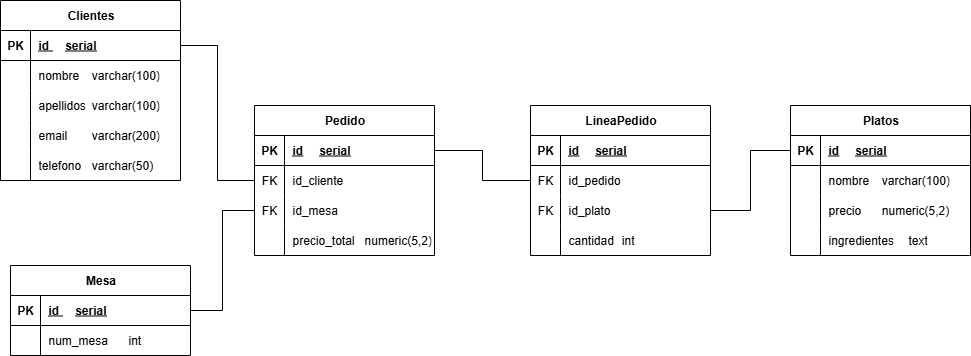

The diagram above was exported from draw.io. Its source (the exported page's mxGraphModel, read from the mxfile embedded in the PNG):
<mxGraphModel dx="1042" dy="626" grid="1" gridSize="10" guides="1" tooltips="1" connect="1" arrows="1" fold="1" page="1" pageScale="1" pageWidth="827" pageHeight="1169" math="0" shadow="0">
  <root>
    <mxCell id="0" />
    <mxCell id="1" parent="0" />
    <mxCell id="b5YtmbN9NGMIElfy3QRM-1" value="Clientes" style="shape=table;startSize=30;container=1;collapsible=1;childLayout=tableLayout;fixedRows=1;rowLines=0;fontStyle=1;align=center;resizeLast=1;html=1;" parent="1" vertex="1">
      <mxGeometry x="50" y="45" width="180" height="180" as="geometry" />
    </mxCell>
    <mxCell id="b5YtmbN9NGMIElfy3QRM-2" value="" style="shape=tableRow;horizontal=0;startSize=0;swimlaneHead=0;swimlaneBody=0;fillColor=none;collapsible=0;dropTarget=0;points=[[0,0.5],[1,0.5]];portConstraint=eastwest;top=0;left=0;right=0;bottom=1;" parent="b5YtmbN9NGMIElfy3QRM-1" vertex="1">
      <mxGeometry y="30" width="180" height="30" as="geometry" />
    </mxCell>
    <mxCell id="b5YtmbN9NGMIElfy3QRM-3" value="PK" style="shape=partialRectangle;connectable=0;fillColor=none;top=0;left=0;bottom=0;right=0;fontStyle=1;overflow=hidden;whiteSpace=wrap;html=1;" parent="b5YtmbN9NGMIElfy3QRM-2" vertex="1">
      <mxGeometry width="30" height="30" as="geometry">
        <mxRectangle width="30" height="30" as="alternateBounds" />
      </mxGeometry>
    </mxCell>
    <mxCell id="b5YtmbN9NGMIElfy3QRM-4" value="id &lt;span style=&quot;white-space: pre;&quot;&gt;&#09;&lt;/span&gt;serial" style="shape=partialRectangle;connectable=0;fillColor=none;top=0;left=0;bottom=0;right=0;align=left;spacingLeft=6;fontStyle=5;overflow=hidden;whiteSpace=wrap;html=1;" parent="b5YtmbN9NGMIElfy3QRM-2" vertex="1">
      <mxGeometry x="30" width="150" height="30" as="geometry">
        <mxRectangle width="150" height="30" as="alternateBounds" />
      </mxGeometry>
    </mxCell>
    <mxCell id="BdsoOE9mLossGswLzFAO-4" value="" style="shape=tableRow;horizontal=0;startSize=0;swimlaneHead=0;swimlaneBody=0;fillColor=none;collapsible=0;dropTarget=0;points=[[0,0.5],[1,0.5]];portConstraint=eastwest;top=0;left=0;right=0;bottom=0;" parent="b5YtmbN9NGMIElfy3QRM-1" vertex="1">
      <mxGeometry y="60" width="180" height="30" as="geometry" />
    </mxCell>
    <mxCell id="BdsoOE9mLossGswLzFAO-5" value="" style="shape=partialRectangle;connectable=0;fillColor=none;top=0;left=0;bottom=0;right=0;editable=1;overflow=hidden;whiteSpace=wrap;html=1;" parent="BdsoOE9mLossGswLzFAO-4" vertex="1">
      <mxGeometry width="30" height="30" as="geometry">
        <mxRectangle width="30" height="30" as="alternateBounds" />
      </mxGeometry>
    </mxCell>
    <mxCell id="BdsoOE9mLossGswLzFAO-6" value="nombre&lt;span style=&quot;white-space: pre;&quot;&gt;&#09;&lt;/span&gt;&lt;span style=&quot;white-space: pre;&quot;&gt;varchar(100)&lt;/span&gt;" style="shape=partialRectangle;connectable=0;fillColor=none;top=0;left=0;bottom=0;right=0;align=left;spacingLeft=6;overflow=hidden;whiteSpace=wrap;html=1;" parent="BdsoOE9mLossGswLzFAO-4" vertex="1">
      <mxGeometry x="30" width="150" height="30" as="geometry">
        <mxRectangle width="150" height="30" as="alternateBounds" />
      </mxGeometry>
    </mxCell>
    <mxCell id="BdsoOE9mLossGswLzFAO-7" value="" style="shape=tableRow;horizontal=0;startSize=0;swimlaneHead=0;swimlaneBody=0;fillColor=none;collapsible=0;dropTarget=0;points=[[0,0.5],[1,0.5]];portConstraint=eastwest;top=0;left=0;right=0;bottom=0;" parent="b5YtmbN9NGMIElfy3QRM-1" vertex="1">
      <mxGeometry y="90" width="180" height="30" as="geometry" />
    </mxCell>
    <mxCell id="BdsoOE9mLossGswLzFAO-8" value="" style="shape=partialRectangle;connectable=0;fillColor=none;top=0;left=0;bottom=0;right=0;editable=1;overflow=hidden;whiteSpace=wrap;html=1;" parent="BdsoOE9mLossGswLzFAO-7" vertex="1">
      <mxGeometry width="30" height="30" as="geometry">
        <mxRectangle width="30" height="30" as="alternateBounds" />
      </mxGeometry>
    </mxCell>
    <mxCell id="BdsoOE9mLossGswLzFAO-9" value="apellidos&lt;span style=&quot;white-space: pre;&quot;&gt;&#09;&lt;/span&gt;&lt;span style=&quot;white-space: pre;&quot;&gt;varchar(100)&lt;/span&gt;" style="shape=partialRectangle;connectable=0;fillColor=none;top=0;left=0;bottom=0;right=0;align=left;spacingLeft=6;overflow=hidden;whiteSpace=wrap;html=1;" parent="BdsoOE9mLossGswLzFAO-7" vertex="1">
      <mxGeometry x="30" width="150" height="30" as="geometry">
        <mxRectangle width="150" height="30" as="alternateBounds" />
      </mxGeometry>
    </mxCell>
    <mxCell id="BdsoOE9mLossGswLzFAO-71" value="" style="shape=tableRow;horizontal=0;startSize=0;swimlaneHead=0;swimlaneBody=0;fillColor=none;collapsible=0;dropTarget=0;points=[[0,0.5],[1,0.5]];portConstraint=eastwest;top=0;left=0;right=0;bottom=0;" parent="b5YtmbN9NGMIElfy3QRM-1" vertex="1">
      <mxGeometry y="120" width="180" height="30" as="geometry" />
    </mxCell>
    <mxCell id="BdsoOE9mLossGswLzFAO-72" value="" style="shape=partialRectangle;connectable=0;fillColor=none;top=0;left=0;bottom=0;right=0;editable=1;overflow=hidden;whiteSpace=wrap;html=1;" parent="BdsoOE9mLossGswLzFAO-71" vertex="1">
      <mxGeometry width="30" height="30" as="geometry">
        <mxRectangle width="30" height="30" as="alternateBounds" />
      </mxGeometry>
    </mxCell>
    <mxCell id="BdsoOE9mLossGswLzFAO-73" value="email&lt;span style=&quot;white-space: pre;&quot;&gt;&#09;&lt;/span&gt;&lt;span style=&quot;white-space: pre;&quot;&gt;varchar(200)&lt;/span&gt;" style="shape=partialRectangle;connectable=0;fillColor=none;top=0;left=0;bottom=0;right=0;align=left;spacingLeft=6;overflow=hidden;whiteSpace=wrap;html=1;" parent="BdsoOE9mLossGswLzFAO-71" vertex="1">
      <mxGeometry x="30" width="150" height="30" as="geometry">
        <mxRectangle width="150" height="30" as="alternateBounds" />
      </mxGeometry>
    </mxCell>
    <mxCell id="b5YtmbN9NGMIElfy3QRM-5" value="" style="shape=tableRow;horizontal=0;startSize=0;swimlaneHead=0;swimlaneBody=0;fillColor=none;collapsible=0;dropTarget=0;points=[[0,0.5],[1,0.5]];portConstraint=eastwest;top=0;left=0;right=0;bottom=0;" parent="b5YtmbN9NGMIElfy3QRM-1" vertex="1">
      <mxGeometry y="150" width="180" height="30" as="geometry" />
    </mxCell>
    <mxCell id="b5YtmbN9NGMIElfy3QRM-6" value="" style="shape=partialRectangle;connectable=0;fillColor=none;top=0;left=0;bottom=0;right=0;editable=1;overflow=hidden;whiteSpace=wrap;html=1;" parent="b5YtmbN9NGMIElfy3QRM-5" vertex="1">
      <mxGeometry width="30" height="30" as="geometry">
        <mxRectangle width="30" height="30" as="alternateBounds" />
      </mxGeometry>
    </mxCell>
    <mxCell id="b5YtmbN9NGMIElfy3QRM-7" value="telefono&lt;span style=&quot;white-space: pre;&quot;&gt;&#09;&lt;/span&gt;&lt;span style=&quot;white-space: pre;&quot;&gt;varchar(50)&lt;/span&gt;" style="shape=partialRectangle;connectable=0;fillColor=none;top=0;left=0;bottom=0;right=0;align=left;spacingLeft=6;overflow=hidden;whiteSpace=wrap;html=1;" parent="b5YtmbN9NGMIElfy3QRM-5" vertex="1">
      <mxGeometry x="30" width="150" height="30" as="geometry">
        <mxRectangle width="150" height="30" as="alternateBounds" />
      </mxGeometry>
    </mxCell>
    <mxCell id="b5YtmbN9NGMIElfy3QRM-14" value="Pedido" style="shape=table;startSize=30;container=1;collapsible=1;childLayout=tableLayout;fixedRows=1;rowLines=0;fontStyle=1;align=center;resizeLast=1;html=1;" parent="1" vertex="1">
      <mxGeometry x="304" y="150" width="180" height="150" as="geometry" />
    </mxCell>
    <mxCell id="b5YtmbN9NGMIElfy3QRM-15" value="" style="shape=tableRow;horizontal=0;startSize=0;swimlaneHead=0;swimlaneBody=0;fillColor=none;collapsible=0;dropTarget=0;points=[[0,0.5],[1,0.5]];portConstraint=eastwest;top=0;left=0;right=0;bottom=1;" parent="b5YtmbN9NGMIElfy3QRM-14" vertex="1">
      <mxGeometry y="30" width="180" height="30" as="geometry" />
    </mxCell>
    <mxCell id="b5YtmbN9NGMIElfy3QRM-16" value="PK" style="shape=partialRectangle;connectable=0;fillColor=none;top=0;left=0;bottom=0;right=0;fontStyle=1;overflow=hidden;whiteSpace=wrap;html=1;" parent="b5YtmbN9NGMIElfy3QRM-15" vertex="1">
      <mxGeometry width="30" height="30" as="geometry">
        <mxRectangle width="30" height="30" as="alternateBounds" />
      </mxGeometry>
    </mxCell>
    <mxCell id="b5YtmbN9NGMIElfy3QRM-17" value="id&lt;span style=&quot;white-space: pre;&quot;&gt;&#09;&lt;/span&gt;serial" style="shape=partialRectangle;connectable=0;fillColor=none;top=0;left=0;bottom=0;right=0;align=left;spacingLeft=6;fontStyle=5;overflow=hidden;whiteSpace=wrap;html=1;" parent="b5YtmbN9NGMIElfy3QRM-15" vertex="1">
      <mxGeometry x="30" width="150" height="30" as="geometry">
        <mxRectangle width="150" height="30" as="alternateBounds" />
      </mxGeometry>
    </mxCell>
    <mxCell id="b5YtmbN9NGMIElfy3QRM-18" value="" style="shape=tableRow;horizontal=0;startSize=0;swimlaneHead=0;swimlaneBody=0;fillColor=none;collapsible=0;dropTarget=0;points=[[0,0.5],[1,0.5]];portConstraint=eastwest;top=0;left=0;right=0;bottom=0;" parent="b5YtmbN9NGMIElfy3QRM-14" vertex="1">
      <mxGeometry y="60" width="180" height="30" as="geometry" />
    </mxCell>
    <mxCell id="b5YtmbN9NGMIElfy3QRM-19" value="FK" style="shape=partialRectangle;connectable=0;fillColor=none;top=0;left=0;bottom=0;right=0;editable=1;overflow=hidden;whiteSpace=wrap;html=1;" parent="b5YtmbN9NGMIElfy3QRM-18" vertex="1">
      <mxGeometry width="30" height="30" as="geometry">
        <mxRectangle width="30" height="30" as="alternateBounds" />
      </mxGeometry>
    </mxCell>
    <mxCell id="b5YtmbN9NGMIElfy3QRM-20" value="id_cliente" style="shape=partialRectangle;connectable=0;fillColor=none;top=0;left=0;bottom=0;right=0;align=left;spacingLeft=6;overflow=hidden;whiteSpace=wrap;html=1;" parent="b5YtmbN9NGMIElfy3QRM-18" vertex="1">
      <mxGeometry x="30" width="150" height="30" as="geometry">
        <mxRectangle width="150" height="30" as="alternateBounds" />
      </mxGeometry>
    </mxCell>
    <mxCell id="b5YtmbN9NGMIElfy3QRM-21" value="" style="shape=tableRow;horizontal=0;startSize=0;swimlaneHead=0;swimlaneBody=0;fillColor=none;collapsible=0;dropTarget=0;points=[[0,0.5],[1,0.5]];portConstraint=eastwest;top=0;left=0;right=0;bottom=0;" parent="b5YtmbN9NGMIElfy3QRM-14" vertex="1">
      <mxGeometry y="90" width="180" height="30" as="geometry" />
    </mxCell>
    <mxCell id="b5YtmbN9NGMIElfy3QRM-22" value="FK" style="shape=partialRectangle;connectable=0;fillColor=none;top=0;left=0;bottom=0;right=0;editable=1;overflow=hidden;whiteSpace=wrap;html=1;" parent="b5YtmbN9NGMIElfy3QRM-21" vertex="1">
      <mxGeometry width="30" height="30" as="geometry">
        <mxRectangle width="30" height="30" as="alternateBounds" />
      </mxGeometry>
    </mxCell>
    <mxCell id="b5YtmbN9NGMIElfy3QRM-23" value="id_mesa" style="shape=partialRectangle;connectable=0;fillColor=none;top=0;left=0;bottom=0;right=0;align=left;spacingLeft=6;overflow=hidden;whiteSpace=wrap;html=1;" parent="b5YtmbN9NGMIElfy3QRM-21" vertex="1">
      <mxGeometry x="30" width="150" height="30" as="geometry">
        <mxRectangle width="150" height="30" as="alternateBounds" />
      </mxGeometry>
    </mxCell>
    <mxCell id="BdsoOE9mLossGswLzFAO-16" value="" style="shape=tableRow;horizontal=0;startSize=0;swimlaneHead=0;swimlaneBody=0;fillColor=none;collapsible=0;dropTarget=0;points=[[0,0.5],[1,0.5]];portConstraint=eastwest;top=0;left=0;right=0;bottom=0;" parent="b5YtmbN9NGMIElfy3QRM-14" vertex="1">
      <mxGeometry y="120" width="180" height="30" as="geometry" />
    </mxCell>
    <mxCell id="BdsoOE9mLossGswLzFAO-17" value="" style="shape=partialRectangle;connectable=0;fillColor=none;top=0;left=0;bottom=0;right=0;editable=1;overflow=hidden;whiteSpace=wrap;html=1;" parent="BdsoOE9mLossGswLzFAO-16" vertex="1">
      <mxGeometry width="30" height="30" as="geometry">
        <mxRectangle width="30" height="30" as="alternateBounds" />
      </mxGeometry>
    </mxCell>
    <mxCell id="BdsoOE9mLossGswLzFAO-18" value="&lt;div&gt;precio_total&amp;nbsp; &amp;nbsp;numeric(5,2)&lt;/div&gt;" style="shape=partialRectangle;connectable=0;fillColor=none;top=0;left=0;bottom=0;right=0;align=left;spacingLeft=6;overflow=hidden;whiteSpace=wrap;html=1;" parent="BdsoOE9mLossGswLzFAO-16" vertex="1">
      <mxGeometry x="30" width="150" height="30" as="geometry">
        <mxRectangle width="150" height="30" as="alternateBounds" />
      </mxGeometry>
    </mxCell>
    <mxCell id="b5YtmbN9NGMIElfy3QRM-27" style="edgeStyle=orthogonalEdgeStyle;rounded=0;orthogonalLoop=1;jettySize=auto;html=1;exitX=1;exitY=0.5;exitDx=0;exitDy=0;entryX=0;entryY=0.5;entryDx=0;entryDy=0;endArrow=none;endFill=0;" parent="1" source="b5YtmbN9NGMIElfy3QRM-2" target="b5YtmbN9NGMIElfy3QRM-14" edge="1">
      <mxGeometry relative="1" as="geometry" />
    </mxCell>
    <mxCell id="b5YtmbN9NGMIElfy3QRM-45" value="LineaPedido" style="shape=table;startSize=30;container=1;collapsible=1;childLayout=tableLayout;fixedRows=1;rowLines=0;fontStyle=1;align=center;resizeLast=1;html=1;" parent="1" vertex="1">
      <mxGeometry x="580" y="150" width="180" height="150" as="geometry" />
    </mxCell>
    <mxCell id="b5YtmbN9NGMIElfy3QRM-46" value="" style="shape=tableRow;horizontal=0;startSize=0;swimlaneHead=0;swimlaneBody=0;fillColor=none;collapsible=0;dropTarget=0;points=[[0,0.5],[1,0.5]];portConstraint=eastwest;top=0;left=0;right=0;bottom=1;" parent="b5YtmbN9NGMIElfy3QRM-45" vertex="1">
      <mxGeometry y="30" width="180" height="30" as="geometry" />
    </mxCell>
    <mxCell id="b5YtmbN9NGMIElfy3QRM-47" value="PK" style="shape=partialRectangle;connectable=0;fillColor=none;top=0;left=0;bottom=0;right=0;fontStyle=1;overflow=hidden;whiteSpace=wrap;html=1;" parent="b5YtmbN9NGMIElfy3QRM-46" vertex="1">
      <mxGeometry width="30" height="30" as="geometry">
        <mxRectangle width="30" height="30" as="alternateBounds" />
      </mxGeometry>
    </mxCell>
    <mxCell id="b5YtmbN9NGMIElfy3QRM-48" value="id&lt;span style=&quot;white-space: pre;&quot;&gt;&#09;&lt;/span&gt;serial" style="shape=partialRectangle;connectable=0;fillColor=none;top=0;left=0;bottom=0;right=0;align=left;spacingLeft=6;fontStyle=5;overflow=hidden;whiteSpace=wrap;html=1;" parent="b5YtmbN9NGMIElfy3QRM-46" vertex="1">
      <mxGeometry x="30" width="150" height="30" as="geometry">
        <mxRectangle width="150" height="30" as="alternateBounds" />
      </mxGeometry>
    </mxCell>
    <mxCell id="b5YtmbN9NGMIElfy3QRM-49" value="" style="shape=tableRow;horizontal=0;startSize=0;swimlaneHead=0;swimlaneBody=0;fillColor=none;collapsible=0;dropTarget=0;points=[[0,0.5],[1,0.5]];portConstraint=eastwest;top=0;left=0;right=0;bottom=0;" parent="b5YtmbN9NGMIElfy3QRM-45" vertex="1">
      <mxGeometry y="60" width="180" height="30" as="geometry" />
    </mxCell>
    <mxCell id="b5YtmbN9NGMIElfy3QRM-50" value="FK" style="shape=partialRectangle;connectable=0;fillColor=none;top=0;left=0;bottom=0;right=0;editable=1;overflow=hidden;whiteSpace=wrap;html=1;" parent="b5YtmbN9NGMIElfy3QRM-49" vertex="1">
      <mxGeometry width="30" height="30" as="geometry">
        <mxRectangle width="30" height="30" as="alternateBounds" />
      </mxGeometry>
    </mxCell>
    <mxCell id="b5YtmbN9NGMIElfy3QRM-51" value="id_pedido" style="shape=partialRectangle;connectable=0;fillColor=none;top=0;left=0;bottom=0;right=0;align=left;spacingLeft=6;overflow=hidden;whiteSpace=wrap;html=1;" parent="b5YtmbN9NGMIElfy3QRM-49" vertex="1">
      <mxGeometry x="30" width="150" height="30" as="geometry">
        <mxRectangle width="150" height="30" as="alternateBounds" />
      </mxGeometry>
    </mxCell>
    <mxCell id="b5YtmbN9NGMIElfy3QRM-52" value="" style="shape=tableRow;horizontal=0;startSize=0;swimlaneHead=0;swimlaneBody=0;fillColor=none;collapsible=0;dropTarget=0;points=[[0,0.5],[1,0.5]];portConstraint=eastwest;top=0;left=0;right=0;bottom=0;" parent="b5YtmbN9NGMIElfy3QRM-45" vertex="1">
      <mxGeometry y="90" width="180" height="30" as="geometry" />
    </mxCell>
    <mxCell id="b5YtmbN9NGMIElfy3QRM-53" value="FK" style="shape=partialRectangle;connectable=0;fillColor=none;top=0;left=0;bottom=0;right=0;editable=1;overflow=hidden;whiteSpace=wrap;html=1;" parent="b5YtmbN9NGMIElfy3QRM-52" vertex="1">
      <mxGeometry width="30" height="30" as="geometry">
        <mxRectangle width="30" height="30" as="alternateBounds" />
      </mxGeometry>
    </mxCell>
    <mxCell id="b5YtmbN9NGMIElfy3QRM-54" value="id_plato" style="shape=partialRectangle;connectable=0;fillColor=none;top=0;left=0;bottom=0;right=0;align=left;spacingLeft=6;overflow=hidden;whiteSpace=wrap;html=1;" parent="b5YtmbN9NGMIElfy3QRM-52" vertex="1">
      <mxGeometry x="30" width="150" height="30" as="geometry">
        <mxRectangle width="150" height="30" as="alternateBounds" />
      </mxGeometry>
    </mxCell>
    <mxCell id="b5YtmbN9NGMIElfy3QRM-55" value="" style="shape=tableRow;horizontal=0;startSize=0;swimlaneHead=0;swimlaneBody=0;fillColor=none;collapsible=0;dropTarget=0;points=[[0,0.5],[1,0.5]];portConstraint=eastwest;top=0;left=0;right=0;bottom=0;" parent="b5YtmbN9NGMIElfy3QRM-45" vertex="1">
      <mxGeometry y="120" width="180" height="30" as="geometry" />
    </mxCell>
    <mxCell id="b5YtmbN9NGMIElfy3QRM-56" value="" style="shape=partialRectangle;connectable=0;fillColor=none;top=0;left=0;bottom=0;right=0;editable=1;overflow=hidden;whiteSpace=wrap;html=1;" parent="b5YtmbN9NGMIElfy3QRM-55" vertex="1">
      <mxGeometry width="30" height="30" as="geometry">
        <mxRectangle width="30" height="30" as="alternateBounds" />
      </mxGeometry>
    </mxCell>
    <mxCell id="b5YtmbN9NGMIElfy3QRM-57" value="cantidad&lt;span style=&quot;white-space: pre;&quot;&gt;&#09;&lt;/span&gt;int" style="shape=partialRectangle;connectable=0;fillColor=none;top=0;left=0;bottom=0;right=0;align=left;spacingLeft=6;overflow=hidden;whiteSpace=wrap;html=1;" parent="b5YtmbN9NGMIElfy3QRM-55" vertex="1">
      <mxGeometry x="30" width="150" height="30" as="geometry">
        <mxRectangle width="150" height="30" as="alternateBounds" />
      </mxGeometry>
    </mxCell>
    <mxCell id="BdsoOE9mLossGswLzFAO-19" value="Mesa" style="shape=table;startSize=30;container=1;collapsible=1;childLayout=tableLayout;fixedRows=1;rowLines=0;fontStyle=1;align=center;resizeLast=1;html=1;" parent="1" vertex="1">
      <mxGeometry x="60" y="310" width="180" height="90" as="geometry" />
    </mxCell>
    <mxCell id="BdsoOE9mLossGswLzFAO-20" value="" style="shape=tableRow;horizontal=0;startSize=0;swimlaneHead=0;swimlaneBody=0;fillColor=none;collapsible=0;dropTarget=0;points=[[0,0.5],[1,0.5]];portConstraint=eastwest;top=0;left=0;right=0;bottom=1;" parent="BdsoOE9mLossGswLzFAO-19" vertex="1">
      <mxGeometry y="30" width="180" height="30" as="geometry" />
    </mxCell>
    <mxCell id="BdsoOE9mLossGswLzFAO-21" value="PK" style="shape=partialRectangle;connectable=0;fillColor=none;top=0;left=0;bottom=0;right=0;fontStyle=1;overflow=hidden;whiteSpace=wrap;html=1;" parent="BdsoOE9mLossGswLzFAO-20" vertex="1">
      <mxGeometry width="30" height="30" as="geometry">
        <mxRectangle width="30" height="30" as="alternateBounds" />
      </mxGeometry>
    </mxCell>
    <mxCell id="BdsoOE9mLossGswLzFAO-22" value="id&amp;nbsp;&lt;span style=&quot;white-space: pre;&quot;&gt;&#09;&lt;/span&gt;serial" style="shape=partialRectangle;connectable=0;fillColor=none;top=0;left=0;bottom=0;right=0;align=left;spacingLeft=6;fontStyle=5;overflow=hidden;whiteSpace=wrap;html=1;" parent="BdsoOE9mLossGswLzFAO-20" vertex="1">
      <mxGeometry x="30" width="150" height="30" as="geometry">
        <mxRectangle width="150" height="30" as="alternateBounds" />
      </mxGeometry>
    </mxCell>
    <mxCell id="BdsoOE9mLossGswLzFAO-23" value="" style="shape=tableRow;horizontal=0;startSize=0;swimlaneHead=0;swimlaneBody=0;fillColor=none;collapsible=0;dropTarget=0;points=[[0,0.5],[1,0.5]];portConstraint=eastwest;top=0;left=0;right=0;bottom=0;" parent="BdsoOE9mLossGswLzFAO-19" vertex="1">
      <mxGeometry y="60" width="180" height="30" as="geometry" />
    </mxCell>
    <mxCell id="BdsoOE9mLossGswLzFAO-24" value="" style="shape=partialRectangle;connectable=0;fillColor=none;top=0;left=0;bottom=0;right=0;editable=1;overflow=hidden;whiteSpace=wrap;html=1;" parent="BdsoOE9mLossGswLzFAO-23" vertex="1">
      <mxGeometry width="30" height="30" as="geometry">
        <mxRectangle width="30" height="30" as="alternateBounds" />
      </mxGeometry>
    </mxCell>
    <mxCell id="BdsoOE9mLossGswLzFAO-25" value="num_mesa&lt;span style=&quot;white-space: pre;&quot;&gt;&#09;&lt;/span&gt;int" style="shape=partialRectangle;connectable=0;fillColor=none;top=0;left=0;bottom=0;right=0;align=left;spacingLeft=6;overflow=hidden;whiteSpace=wrap;html=1;" parent="BdsoOE9mLossGswLzFAO-23" vertex="1">
      <mxGeometry x="30" width="150" height="30" as="geometry">
        <mxRectangle width="150" height="30" as="alternateBounds" />
      </mxGeometry>
    </mxCell>
    <mxCell id="BdsoOE9mLossGswLzFAO-35" style="edgeStyle=orthogonalEdgeStyle;rounded=0;orthogonalLoop=1;jettySize=auto;html=1;exitX=1;exitY=0.5;exitDx=0;exitDy=0;entryX=0;entryY=0.5;entryDx=0;entryDy=0;endArrow=none;endFill=0;" parent="1" source="b5YtmbN9NGMIElfy3QRM-15" target="b5YtmbN9NGMIElfy3QRM-49" edge="1">
      <mxGeometry relative="1" as="geometry" />
    </mxCell>
    <mxCell id="BdsoOE9mLossGswLzFAO-36" value="Platos" style="shape=table;startSize=30;container=1;collapsible=1;childLayout=tableLayout;fixedRows=1;rowLines=0;fontStyle=1;align=center;resizeLast=1;html=1;" parent="1" vertex="1">
      <mxGeometry x="840" y="150" width="180" height="150" as="geometry" />
    </mxCell>
    <mxCell id="BdsoOE9mLossGswLzFAO-37" value="" style="shape=tableRow;horizontal=0;startSize=0;swimlaneHead=0;swimlaneBody=0;fillColor=none;collapsible=0;dropTarget=0;points=[[0,0.5],[1,0.5]];portConstraint=eastwest;top=0;left=0;right=0;bottom=1;" parent="BdsoOE9mLossGswLzFAO-36" vertex="1">
      <mxGeometry y="30" width="180" height="30" as="geometry" />
    </mxCell>
    <mxCell id="BdsoOE9mLossGswLzFAO-38" value="PK" style="shape=partialRectangle;connectable=0;fillColor=none;top=0;left=0;bottom=0;right=0;fontStyle=1;overflow=hidden;whiteSpace=wrap;html=1;" parent="BdsoOE9mLossGswLzFAO-37" vertex="1">
      <mxGeometry width="30" height="30" as="geometry">
        <mxRectangle width="30" height="30" as="alternateBounds" />
      </mxGeometry>
    </mxCell>
    <mxCell id="BdsoOE9mLossGswLzFAO-39" value="id&lt;span style=&quot;white-space: pre;&quot;&gt;&#09;&lt;/span&gt;serial" style="shape=partialRectangle;connectable=0;fillColor=none;top=0;left=0;bottom=0;right=0;align=left;spacingLeft=6;fontStyle=5;overflow=hidden;whiteSpace=wrap;html=1;" parent="BdsoOE9mLossGswLzFAO-37" vertex="1">
      <mxGeometry x="30" width="150" height="30" as="geometry">
        <mxRectangle width="150" height="30" as="alternateBounds" />
      </mxGeometry>
    </mxCell>
    <mxCell id="BdsoOE9mLossGswLzFAO-40" value="" style="shape=tableRow;horizontal=0;startSize=0;swimlaneHead=0;swimlaneBody=0;fillColor=none;collapsible=0;dropTarget=0;points=[[0,0.5],[1,0.5]];portConstraint=eastwest;top=0;left=0;right=0;bottom=0;" parent="BdsoOE9mLossGswLzFAO-36" vertex="1">
      <mxGeometry y="60" width="180" height="30" as="geometry" />
    </mxCell>
    <mxCell id="BdsoOE9mLossGswLzFAO-41" value="" style="shape=partialRectangle;connectable=0;fillColor=none;top=0;left=0;bottom=0;right=0;editable=1;overflow=hidden;whiteSpace=wrap;html=1;" parent="BdsoOE9mLossGswLzFAO-40" vertex="1">
      <mxGeometry width="30" height="30" as="geometry">
        <mxRectangle width="30" height="30" as="alternateBounds" />
      </mxGeometry>
    </mxCell>
    <mxCell id="BdsoOE9mLossGswLzFAO-42" value="nombre&lt;span style=&quot;white-space: pre;&quot;&gt;&#09;&lt;/span&gt;varchar(100)" style="shape=partialRectangle;connectable=0;fillColor=none;top=0;left=0;bottom=0;right=0;align=left;spacingLeft=6;overflow=hidden;whiteSpace=wrap;html=1;" parent="BdsoOE9mLossGswLzFAO-40" vertex="1">
      <mxGeometry x="30" width="150" height="30" as="geometry">
        <mxRectangle width="150" height="30" as="alternateBounds" />
      </mxGeometry>
    </mxCell>
    <mxCell id="BdsoOE9mLossGswLzFAO-43" value="" style="shape=tableRow;horizontal=0;startSize=0;swimlaneHead=0;swimlaneBody=0;fillColor=none;collapsible=0;dropTarget=0;points=[[0,0.5],[1,0.5]];portConstraint=eastwest;top=0;left=0;right=0;bottom=0;" parent="BdsoOE9mLossGswLzFAO-36" vertex="1">
      <mxGeometry y="90" width="180" height="30" as="geometry" />
    </mxCell>
    <mxCell id="BdsoOE9mLossGswLzFAO-44" value="" style="shape=partialRectangle;connectable=0;fillColor=none;top=0;left=0;bottom=0;right=0;editable=1;overflow=hidden;whiteSpace=wrap;html=1;" parent="BdsoOE9mLossGswLzFAO-43" vertex="1">
      <mxGeometry width="30" height="30" as="geometry">
        <mxRectangle width="30" height="30" as="alternateBounds" />
      </mxGeometry>
    </mxCell>
    <mxCell id="BdsoOE9mLossGswLzFAO-45" value="precio&lt;span style=&quot;white-space: pre;&quot;&gt;&#09;&lt;/span&gt;numeric(5,2)" style="shape=partialRectangle;connectable=0;fillColor=none;top=0;left=0;bottom=0;right=0;align=left;spacingLeft=6;overflow=hidden;whiteSpace=wrap;html=1;" parent="BdsoOE9mLossGswLzFAO-43" vertex="1">
      <mxGeometry x="30" width="150" height="30" as="geometry">
        <mxRectangle width="150" height="30" as="alternateBounds" />
      </mxGeometry>
    </mxCell>
    <mxCell id="BdsoOE9mLossGswLzFAO-53" value="" style="shape=tableRow;horizontal=0;startSize=0;swimlaneHead=0;swimlaneBody=0;fillColor=none;collapsible=0;dropTarget=0;points=[[0,0.5],[1,0.5]];portConstraint=eastwest;top=0;left=0;right=0;bottom=0;" parent="BdsoOE9mLossGswLzFAO-36" vertex="1">
      <mxGeometry y="120" width="180" height="30" as="geometry" />
    </mxCell>
    <mxCell id="BdsoOE9mLossGswLzFAO-54" value="" style="shape=partialRectangle;connectable=0;fillColor=none;top=0;left=0;bottom=0;right=0;editable=1;overflow=hidden;whiteSpace=wrap;html=1;" parent="BdsoOE9mLossGswLzFAO-53" vertex="1">
      <mxGeometry width="30" height="30" as="geometry">
        <mxRectangle width="30" height="30" as="alternateBounds" />
      </mxGeometry>
    </mxCell>
    <mxCell id="BdsoOE9mLossGswLzFAO-55" value="ingredientes&lt;span style=&quot;white-space: pre;&quot;&gt;&#09;&lt;/span&gt;text" style="shape=partialRectangle;connectable=0;fillColor=none;top=0;left=0;bottom=0;right=0;align=left;spacingLeft=6;overflow=hidden;whiteSpace=wrap;html=1;" parent="BdsoOE9mLossGswLzFAO-53" vertex="1">
      <mxGeometry x="30" width="150" height="30" as="geometry">
        <mxRectangle width="150" height="30" as="alternateBounds" />
      </mxGeometry>
    </mxCell>
    <mxCell id="BdsoOE9mLossGswLzFAO-51" style="edgeStyle=orthogonalEdgeStyle;rounded=0;orthogonalLoop=1;jettySize=auto;html=1;exitX=0;exitY=0.5;exitDx=0;exitDy=0;entryX=1;entryY=0.5;entryDx=0;entryDy=0;endArrow=none;endFill=0;" parent="1" source="BdsoOE9mLossGswLzFAO-37" target="b5YtmbN9NGMIElfy3QRM-52" edge="1">
      <mxGeometry relative="1" as="geometry" />
    </mxCell>
    <mxCell id="BdsoOE9mLossGswLzFAO-52" style="edgeStyle=orthogonalEdgeStyle;rounded=0;orthogonalLoop=1;jettySize=auto;html=1;exitX=0;exitY=0.5;exitDx=0;exitDy=0;entryX=1;entryY=0.5;entryDx=0;entryDy=0;endArrow=none;endFill=0;" parent="1" source="b5YtmbN9NGMIElfy3QRM-21" target="BdsoOE9mLossGswLzFAO-20" edge="1">
      <mxGeometry relative="1" as="geometry" />
    </mxCell>
  </root>
</mxGraphModel>